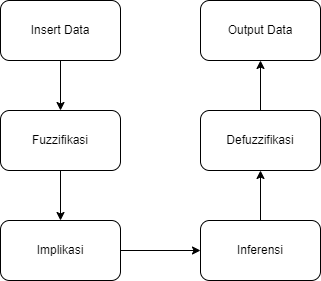

The diagram above was exported from draw.io. Its source (the exported page's mxGraphModel, read from the mxfile embedded in the PNG):
<mxGraphModel dx="868" dy="450" grid="1" gridSize="10" guides="1" tooltips="1" connect="1" arrows="1" fold="1" page="1" pageScale="1" pageWidth="827" pageHeight="1169" math="0" shadow="0">
  <root>
    <mxCell id="0" />
    <mxCell id="1" parent="0" />
    <mxCell id="xRJqfxEhNZ_EXat0QWc6-3" style="edgeStyle=orthogonalEdgeStyle;rounded=0;orthogonalLoop=1;jettySize=auto;html=1;entryX=0.5;entryY=0;entryDx=0;entryDy=0;" parent="1" source="xRJqfxEhNZ_EXat0QWc6-1" target="xRJqfxEhNZ_EXat0QWc6-2" edge="1">
      <mxGeometry relative="1" as="geometry" />
    </mxCell>
    <mxCell id="xRJqfxEhNZ_EXat0QWc6-1" value="Insert Data" style="rounded=1;whiteSpace=wrap;html=1;" parent="1" vertex="1">
      <mxGeometry x="340" y="40" width="120" height="60" as="geometry" />
    </mxCell>
    <mxCell id="xRJqfxEhNZ_EXat0QWc6-5" style="edgeStyle=orthogonalEdgeStyle;rounded=0;orthogonalLoop=1;jettySize=auto;html=1;" parent="1" source="xRJqfxEhNZ_EXat0QWc6-2" target="xRJqfxEhNZ_EXat0QWc6-4" edge="1">
      <mxGeometry relative="1" as="geometry" />
    </mxCell>
    <mxCell id="xRJqfxEhNZ_EXat0QWc6-2" value="Fuzzifikasi" style="rounded=1;whiteSpace=wrap;html=1;" parent="1" vertex="1">
      <mxGeometry x="340" y="150" width="120" height="60" as="geometry" />
    </mxCell>
    <mxCell id="xRJqfxEhNZ_EXat0QWc6-7" style="edgeStyle=orthogonalEdgeStyle;rounded=0;orthogonalLoop=1;jettySize=auto;html=1;" parent="1" source="xRJqfxEhNZ_EXat0QWc6-4" target="xRJqfxEhNZ_EXat0QWc6-6" edge="1">
      <mxGeometry relative="1" as="geometry" />
    </mxCell>
    <mxCell id="xRJqfxEhNZ_EXat0QWc6-4" value="Implikasi" style="rounded=1;whiteSpace=wrap;html=1;" parent="1" vertex="1">
      <mxGeometry x="340" y="260" width="120" height="60" as="geometry" />
    </mxCell>
    <mxCell id="b-tD_mHWxmQYYTQt7yUH-3" value="" style="edgeStyle=orthogonalEdgeStyle;rounded=0;orthogonalLoop=1;jettySize=auto;html=1;" edge="1" parent="1" source="xRJqfxEhNZ_EXat0QWc6-6" target="b-tD_mHWxmQYYTQt7yUH-1">
      <mxGeometry relative="1" as="geometry" />
    </mxCell>
    <mxCell id="xRJqfxEhNZ_EXat0QWc6-6" value="Inferensi" style="rounded=1;whiteSpace=wrap;html=1;" parent="1" vertex="1">
      <mxGeometry x="540" y="260" width="120" height="60" as="geometry" />
    </mxCell>
    <mxCell id="b-tD_mHWxmQYYTQt7yUH-4" value="" style="edgeStyle=orthogonalEdgeStyle;rounded=0;orthogonalLoop=1;jettySize=auto;html=1;" edge="1" parent="1" source="b-tD_mHWxmQYYTQt7yUH-1" target="b-tD_mHWxmQYYTQt7yUH-2">
      <mxGeometry relative="1" as="geometry" />
    </mxCell>
    <mxCell id="b-tD_mHWxmQYYTQt7yUH-1" value="Defuzzifikasi" style="rounded=1;whiteSpace=wrap;html=1;" vertex="1" parent="1">
      <mxGeometry x="540" y="150" width="120" height="60" as="geometry" />
    </mxCell>
    <mxCell id="b-tD_mHWxmQYYTQt7yUH-2" value="Output Data" style="rounded=1;whiteSpace=wrap;html=1;" vertex="1" parent="1">
      <mxGeometry x="540" y="40" width="120" height="60" as="geometry" />
    </mxCell>
  </root>
</mxGraphModel>